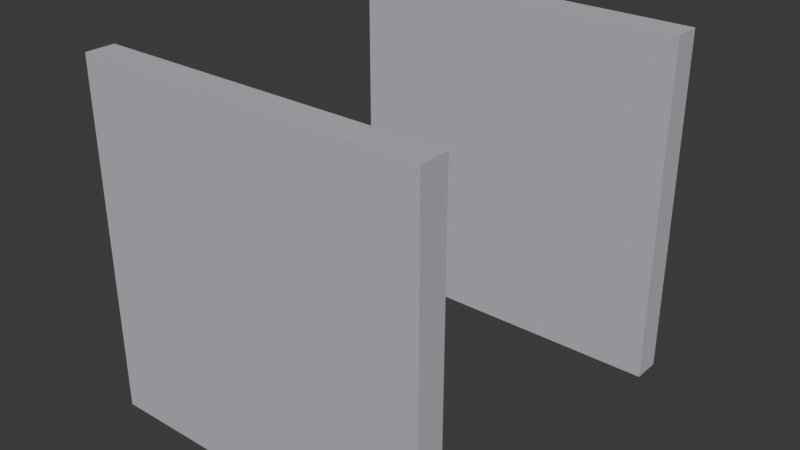 # Source: lever_box3_door_collision.blend  (saved by Blender 5.1.30; exported with 4.5.12 LTS)
import bpy
from mathutils import Matrix  # noqa: F401  (used for matrix-valued properties, if any)

bpy.ops.wm.read_factory_settings(use_empty=True)
scene = bpy.context.scene
scene.name = 'Scene'

# ---- collections
col_collection = bpy.data.collections.new('Collection'); scene.collection.children.link(col_collection)

# ---- materials (node trees are filled in below, after node groups)
mat_levercollision = bpy.data.materials.new('LeverCollision')
mat_levercollision.diffuse_color = (0.5, 0.5, 0.55, 1.0)
mat_levercollision.roughness = 0.9

# ---- material node trees
mat_levercollision.use_nodes = True; mat_levercollision.node_tree.nodes.clear()
_N = mat_levercollision.node_tree.nodes; _L = mat_levercollision.node_tree.links
n0 = _N.new('ShaderNodeBsdfPrincipled'); n0.name = 'Principled BSDF'; n0.location = (-200, 100)
n0.inputs[0].default_value = (0.5, 0.5, 0.55, 1.0)
n0.inputs[2].default_value = 0.9
n1 = _N.new('ShaderNodeOutputMaterial'); n1.name = 'Material Output'; n1.location = (200, 100)
_L.new(n0.outputs[0], n1.inputs[0])
n1.is_active_output = True

# ---- world
world_world = bpy.data.worlds.new('World'); scene.world = world_world
world_world.use_nodes = True; world_world.node_tree.nodes.clear()
_N = world_world.node_tree.nodes; _L = world_world.node_tree.links
n0 = _N.new('ShaderNodeOutputWorld'); n0.name = 'World Output'; n0.location = (200, 100)
n1 = _N.new('ShaderNodeBackground'); n1.name = 'Background'; n1.location = (-200, 100)
n1.inputs[0].default_value = (0.05088, 0.05088, 0.05088, 1.0)
_L.new(n1.outputs[0], n0.inputs[0])
n0.is_active_output = True
world_world.color = (0.05088, 0.05088, 0.05088)
world_world.sun_shadow_jitter_overblur = 0.0

# ---- meshes
me_cube = bpy.data.meshes.new('Cube')
me_cube.from_pydata([(-3.0, 2.75, 0.0), (-3.0, 2.75, 6.0), (-3.0, 3.25, 0.0), (-3.0, 3.25, 6.0), (3.0, 2.75, 0.0), (3.0, 2.75, 6.0), (3.0, 3.25, 0.0), (3.0, 3.25, 6.0), (-3.0, -3.25, 0.0), (-3.0, -3.25, 6.0), (-3.0, -2.75, 0.0), (-3.0, -2.75, 6.0), (3.0, -3.25, 0.0), (3.0, -3.25, 6.0), (3.0, -2.75, 0.0), (3.0, -2.75, 6.0)], [], [(0, 1, 3, 2), (2, 3, 7, 6), (6, 7, 5, 4), (4, 5, 1, 0), (2, 6, 4, 0), (7, 3, 1, 5), (8, 9, 11, 10), (10, 11, 15, 14), (14, 15, 13, 12), (12, 13, 9, 8), (10, 14, 12, 8), (15, 11, 9, 13)])
_uv = me_cube.uv_layers.new(name='UVMap')
_uv.uv.foreach_set('vector', [0.375, 0.0, 0.625, 0.0, 0.625, 0.25, 0.375, 0.25, 0.375, 0.25, 0.625, 0.25, 0.625, 0.5, 0.375, 0.5, 0.375, 0.5, 0.625, 0.5, 0.625, 0.75, 0.375, 0.75, 0.375, 0.75, 0.625, 0.75, 0.625, 1.0, 0.375, 1.0, 0.125, 0.5, 0.375, 0.5, 0.375, 0.75, 0.125, 0.75, 0.625, 0.5, 0.875, 0.5, 0.875, 0.75, 0.625, 0.75, 0.375, 0.0, 0.625, 0.0, 0.625, 0.25, 0.375, 0.25, 0.375, 0.25, 0.625, 0.25, 0.625, 0.5, 0.375, 0.5, 0.375, 0.5, 0.625, 0.5, 0.625, 0.75, 0.375, 0.75, 0.375, 0.75, 0.625, 0.75, 0.625, 1.0, 0.375, 1.0, 0.125, 0.5, 0.375, 0.5, 0.375, 0.75, 0.125, 0.75, 0.625, 0.5, 0.875, 0.5, 0.875, 0.75, 0.625, 0.75])
me_cube.materials.append(mat_levercollision)
me_cube.update()

# ---- objects
ob_leverbox3doorcollision = bpy.data.objects.new('LeverBox3DoorCollision', me_cube)

# ---- transforms, parenting, visibility, modifiers, constraints
ob_leverbox3doorcollision.location = (0.0, 0.0, 0.0)

# ---- collection membership
col_collection.objects.link(ob_leverbox3doorcollision)

# ---- scene / render settings (as saved in the file)
scene.frame_start = 1; scene.frame_end = 250; scene.frame_set(1)
scene.render.engine = 'BLENDER_EEVEE_NEXT'
scene.render.bake_bias = 0.0
scene.render.bake_samples = 0
scene.cycles.sampling_pattern = 'TABULATED_SOBOL'
scene.eevee.use_volume_custom_range = False
bpy.context.view_layer.update()

# ---- added for rendering (the .blend has no active camera and no usable light): camera, sun
cam_auto = bpy.data.cameras.new('AutoCamera')
cam_auto.lens = 50.0
cam_auto.sensor_width = 36.0
cam_auto.clip_end = 1000.0
ob_auto_camera = bpy.data.objects.new('AutoCamera', cam_auto)
scene.collection.objects.link(ob_auto_camera)
ob_auto_camera.location = (9.88952, -11.8674, 10.9116)
ob_auto_camera.rotation_euler = (1.09748, -7.21219e-08, 0.694738)
scene.camera = ob_auto_camera
light_auto_sun = bpy.data.lights.new('AutoSun', 'SUN')
light_auto_sun.energy = 3.0
light_auto_sun.angle = 0.0523599
ob_auto_sun = bpy.data.objects.new('AutoSun', light_auto_sun)
scene.collection.objects.link(ob_auto_sun)
ob_auto_sun.rotation_euler = (0.872665, 0.174533, 0.523599)
bpy.context.view_layer.update()
